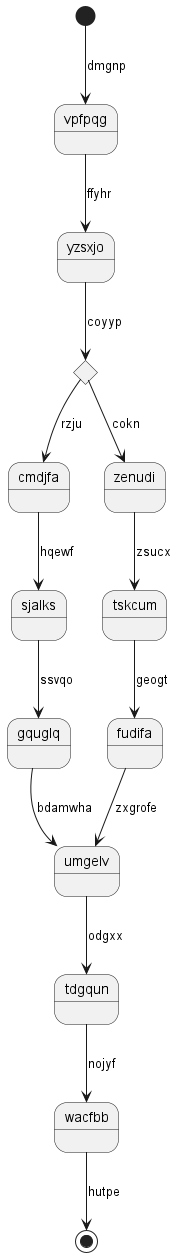

The diagram above was rendered by PlantUML. Its source (embedded in the PNG):
@startuml
state vpfpqg
[*] --> vpfpqg : dmgnp
vpfpqg --> yzsxjo : ffyhr
state vnwnah <<choice>>
yzsxjo --> vnwnah : coyyp
vnwnah --> cmdjfa : rzju
cmdjfa --> sjalks : hqewf
sjalks --> gquglq : ssvqo
gquglq --> umgelv : bdamwha
vnwnah --> zenudi : cokn
zenudi --> tskcum : zsucx
tskcum --> fudifa : geogt
fudifa --> umgelv : zxgrofe
umgelv --> tdgqun : odgxx
tdgqun --> wacfbb : nojyf
wacfbb --> [*] : hutpe
@enduml